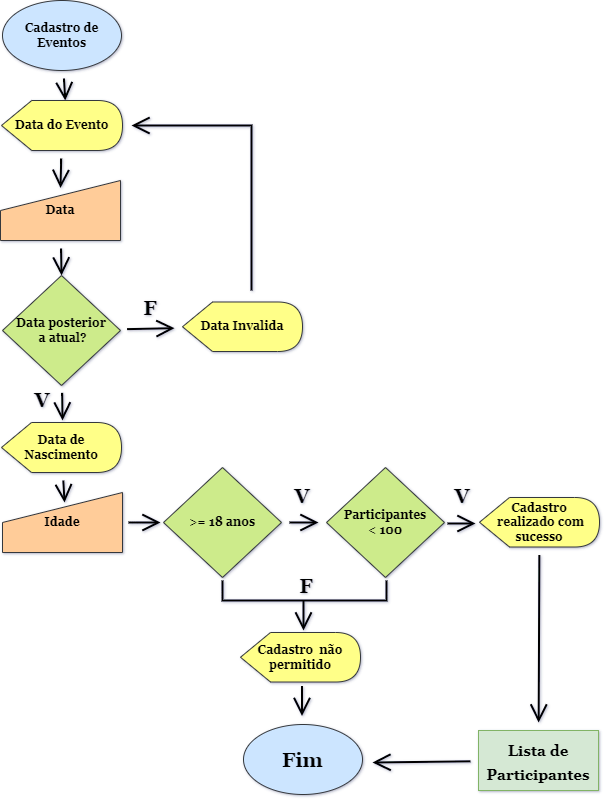

The diagram above was exported from draw.io. Its source (the exported page's mxGraphModel, read from the mxfile embedded in the PNG):
<mxGraphModel dx="2501" dy="640" grid="1" gridSize="10" guides="1" tooltips="1" connect="1" arrows="1" fold="1" page="1" pageScale="1" pageWidth="1169" pageHeight="827" background="#ffffff" math="0" shadow="1">
  <root>
    <mxCell id="0" />
    <mxCell id="1" parent="0" />
    <mxCell id="KAfEMJHrvgB1GJ5ZO0kP-17" style="edgeStyle=none;curved=1;rounded=0;orthogonalLoop=1;jettySize=auto;html=1;entryX=0;entryY=0;entryDx=63.75;entryDy=0;entryPerimeter=0;fontSize=12;endArrow=open;startSize=14;endSize=14;sourcePerimeterSpacing=8;targetPerimeterSpacing=8;strokeWidth=2;" edge="1" parent="1" source="KAfEMJHrvgB1GJ5ZO0kP-1" target="KAfEMJHrvgB1GJ5ZO0kP-5">
      <mxGeometry relative="1" as="geometry" />
    </mxCell>
    <mxCell id="KAfEMJHrvgB1GJ5ZO0kP-1" value="Cadastro de Eventos" style="ellipse;whiteSpace=wrap;html=1;hachureGap=4;fillColor=#cce5ff;strokeColor=#36393d;fontFamily=Georgia;fontStyle=1;fontSize=12;" vertex="1" parent="1">
      <mxGeometry x="-600" y="30" width="119" height="70" as="geometry" />
    </mxCell>
    <mxCell id="KAfEMJHrvgB1GJ5ZO0kP-16" style="edgeStyle=none;curved=1;rounded=0;orthogonalLoop=1;jettySize=auto;html=1;entryX=0.5;entryY=0.125;entryDx=0;entryDy=0;entryPerimeter=0;fontSize=12;endArrow=open;startSize=14;endSize=14;sourcePerimeterSpacing=8;targetPerimeterSpacing=8;strokeWidth=2;" edge="1" parent="1" source="KAfEMJHrvgB1GJ5ZO0kP-5" target="KAfEMJHrvgB1GJ5ZO0kP-13">
      <mxGeometry relative="1" as="geometry" />
    </mxCell>
    <mxCell id="KAfEMJHrvgB1GJ5ZO0kP-5" value="Data do Evento" style="shape=display;whiteSpace=wrap;html=1;hachureGap=4;fillColor=#ffff88;strokeColor=#36393d;fontFamily=Georgia;fontStyle=1;fontSize=12;" vertex="1" parent="1">
      <mxGeometry x="-601" y="130" width="121" height="50" as="geometry" />
    </mxCell>
    <mxCell id="KAfEMJHrvgB1GJ5ZO0kP-21" style="edgeStyle=none;curved=1;rounded=0;orthogonalLoop=1;jettySize=auto;html=1;entryX=0.5;entryY=0;entryDx=0;entryDy=0;fontFamily=Georgia;fontSize=12;endArrow=open;startSize=14;endSize=14;sourcePerimeterSpacing=8;targetPerimeterSpacing=8;strokeWidth=2;" edge="1" parent="1" source="KAfEMJHrvgB1GJ5ZO0kP-13" target="KAfEMJHrvgB1GJ5ZO0kP-20">
      <mxGeometry relative="1" as="geometry" />
    </mxCell>
    <mxCell id="KAfEMJHrvgB1GJ5ZO0kP-13" value="Data" style="shape=manualInput;whiteSpace=wrap;html=1;hachureGap=4;fontSize=12;fillColor=#ffcc99;strokeColor=#36393d;fontFamily=Georgia;fontStyle=1" vertex="1" parent="1">
      <mxGeometry x="-602" y="210" width="120" height="60" as="geometry" />
    </mxCell>
    <mxCell id="KAfEMJHrvgB1GJ5ZO0kP-28" style="edgeStyle=none;curved=1;rounded=0;orthogonalLoop=1;jettySize=auto;html=1;fontFamily=Georgia;fontSize=12;endArrow=open;startSize=14;endSize=14;sourcePerimeterSpacing=8;targetPerimeterSpacing=8;strokeWidth=2;" edge="1" parent="1" source="KAfEMJHrvgB1GJ5ZO0kP-20">
      <mxGeometry relative="1" as="geometry">
        <mxPoint x="-540" y="450" as="targetPoint" />
      </mxGeometry>
    </mxCell>
    <mxCell id="KAfEMJHrvgB1GJ5ZO0kP-42" style="edgeStyle=none;rounded=0;orthogonalLoop=1;jettySize=auto;html=1;fontFamily=Georgia;fontSize=12;endArrow=open;startSize=14;endSize=14;sourcePerimeterSpacing=8;targetPerimeterSpacing=8;strokeWidth=2;" edge="1" parent="1" source="KAfEMJHrvgB1GJ5ZO0kP-20" target="KAfEMJHrvgB1GJ5ZO0kP-29">
      <mxGeometry relative="1" as="geometry">
        <mxPoint x="-188" y="360" as="targetPoint" />
      </mxGeometry>
    </mxCell>
    <mxCell id="KAfEMJHrvgB1GJ5ZO0kP-20" value="Data posterior&lt;br&gt;&amp;nbsp;a atual?" style="rhombus;whiteSpace=wrap;html=1;hachureGap=4;fontFamily=Georgia;fontSize=12;fillColor=#cdeb8b;strokeColor=#36393d;fontStyle=1" vertex="1" parent="1">
      <mxGeometry x="-600" y="305" width="118" height="110" as="geometry" />
    </mxCell>
    <mxCell id="KAfEMJHrvgB1GJ5ZO0kP-24" value="V" style="text;strokeColor=none;fillColor=none;html=1;align=center;verticalAlign=middle;whiteSpace=wrap;rounded=0;hachureGap=4;fontFamily=Georgia;fontSize=20;fontStyle=1" vertex="1" parent="1">
      <mxGeometry x="-590" y="414" width="60" height="30" as="geometry" />
    </mxCell>
    <mxCell id="KAfEMJHrvgB1GJ5ZO0kP-33" style="edgeStyle=none;rounded=0;orthogonalLoop=1;jettySize=auto;html=1;fontFamily=Georgia;fontSize=12;endArrow=open;startSize=14;endSize=14;sourcePerimeterSpacing=8;targetPerimeterSpacing=8;strokeWidth=2;" edge="1" parent="1">
      <mxGeometry relative="1" as="geometry">
        <mxPoint x="-351" y="320" as="sourcePoint" />
        <mxPoint x="-471" y="155" as="targetPoint" />
        <Array as="points">
          <mxPoint x="-351" y="217" />
          <mxPoint x="-351" y="155" />
        </Array>
      </mxGeometry>
    </mxCell>
    <mxCell id="KAfEMJHrvgB1GJ5ZO0kP-29" value="Data Invalida" style="shape=display;whiteSpace=wrap;html=1;hachureGap=4;fillColor=#ffff88;strokeColor=#36393d;fontFamily=Georgia;fontStyle=1;fontSize=12;align=center;" vertex="1" parent="1">
      <mxGeometry x="-420" y="331.5" width="120" height="49.5" as="geometry" />
    </mxCell>
    <mxCell id="KAfEMJHrvgB1GJ5ZO0kP-30" value="F" style="text;strokeColor=none;fillColor=none;html=1;align=center;verticalAlign=middle;whiteSpace=wrap;rounded=0;hachureGap=4;fontFamily=Georgia;fontSize=20;fontStyle=1" vertex="1" parent="1">
      <mxGeometry x="-482" y="321.5" width="60" height="30" as="geometry" />
    </mxCell>
    <mxCell id="KAfEMJHrvgB1GJ5ZO0kP-36" style="edgeStyle=none;rounded=0;orthogonalLoop=1;jettySize=auto;html=1;entryX=0.517;entryY=0.167;entryDx=0;entryDy=0;entryPerimeter=0;fontFamily=Georgia;fontSize=12;endArrow=open;startSize=14;endSize=14;sourcePerimeterSpacing=8;targetPerimeterSpacing=8;strokeWidth=2;" edge="1" parent="1" source="KAfEMJHrvgB1GJ5ZO0kP-34" target="KAfEMJHrvgB1GJ5ZO0kP-35">
      <mxGeometry relative="1" as="geometry" />
    </mxCell>
    <mxCell id="KAfEMJHrvgB1GJ5ZO0kP-34" value="Data de Nascimento" style="shape=display;whiteSpace=wrap;html=1;hachureGap=4;fillColor=#ffff88;strokeColor=#36393d;fontFamily=Georgia;fontStyle=1;fontSize=12;align=center;" vertex="1" parent="1">
      <mxGeometry x="-601" y="452" width="120" height="50" as="geometry" />
    </mxCell>
    <mxCell id="KAfEMJHrvgB1GJ5ZO0kP-46" style="edgeStyle=none;rounded=0;orthogonalLoop=1;jettySize=auto;html=1;fontFamily=Georgia;fontSize=18;endArrow=open;startSize=14;endSize=14;sourcePerimeterSpacing=8;targetPerimeterSpacing=8;strokeWidth=2;" edge="1" parent="1">
      <mxGeometry relative="1" as="geometry">
        <mxPoint x="-474" y="552" as="sourcePoint" />
        <mxPoint x="-442" y="552" as="targetPoint" />
      </mxGeometry>
    </mxCell>
    <mxCell id="KAfEMJHrvgB1GJ5ZO0kP-35" value="Idade" style="shape=manualInput;whiteSpace=wrap;html=1;hachureGap=4;fontSize=12;fillColor=#ffcc99;strokeColor=#36393d;fontFamily=Georgia;fontStyle=1" vertex="1" parent="1">
      <mxGeometry x="-600" y="522" width="120" height="60" as="geometry" />
    </mxCell>
    <mxCell id="KAfEMJHrvgB1GJ5ZO0kP-48" style="edgeStyle=none;rounded=0;orthogonalLoop=1;jettySize=auto;html=1;fontFamily=Georgia;fontSize=18;endArrow=open;startSize=14;endSize=14;sourcePerimeterSpacing=8;targetPerimeterSpacing=8;strokeWidth=2;" edge="1" parent="1" source="KAfEMJHrvgB1GJ5ZO0kP-37" target="KAfEMJHrvgB1GJ5ZO0kP-47">
      <mxGeometry relative="1" as="geometry" />
    </mxCell>
    <mxCell id="KAfEMJHrvgB1GJ5ZO0kP-37" value="&amp;gt;=&amp;nbsp;18 anos" style="rhombus;whiteSpace=wrap;html=1;hachureGap=4;fontFamily=Georgia;fontSize=12;fillColor=#cdeb8b;strokeColor=#36393d;fontStyle=1" vertex="1" parent="1">
      <mxGeometry x="-439" y="497" width="118" height="110" as="geometry" />
    </mxCell>
    <mxCell id="KAfEMJHrvgB1GJ5ZO0kP-54" style="edgeStyle=none;rounded=0;orthogonalLoop=1;jettySize=auto;html=1;fontFamily=Georgia;fontSize=18;endArrow=open;startSize=14;endSize=14;sourcePerimeterSpacing=8;targetPerimeterSpacing=8;strokeWidth=2;exitX=1;exitY=0.5;exitDx=0;exitDy=0;" edge="1" parent="1">
      <mxGeometry relative="1" as="geometry">
        <mxPoint x="-155" y="553" as="sourcePoint" />
        <mxPoint x="-127" y="553" as="targetPoint" />
      </mxGeometry>
    </mxCell>
    <mxCell id="KAfEMJHrvgB1GJ5ZO0kP-47" value="Participantes&lt;br&gt;&amp;lt; 100" style="rhombus;whiteSpace=wrap;html=1;hachureGap=4;fontFamily=Georgia;fontSize=12;fillColor=#cdeb8b;strokeColor=#36393d;fontStyle=1" vertex="1" parent="1">
      <mxGeometry x="-276" y="497" width="118" height="110" as="geometry" />
    </mxCell>
    <mxCell id="KAfEMJHrvgB1GJ5ZO0kP-49" value="V" style="text;strokeColor=none;fillColor=none;html=1;align=center;verticalAlign=middle;whiteSpace=wrap;rounded=0;hachureGap=4;fontFamily=Georgia;fontSize=20;fontStyle=1" vertex="1" parent="1">
      <mxGeometry x="-330" y="510" width="60" height="30" as="geometry" />
    </mxCell>
    <mxCell id="KAfEMJHrvgB1GJ5ZO0kP-74" value="" style="edgeStyle=none;rounded=0;orthogonalLoop=1;jettySize=auto;html=1;fontFamily=Georgia;fontSize=20;endArrow=open;startSize=14;endSize=14;sourcePerimeterSpacing=8;targetPerimeterSpacing=8;strokeWidth=2;" edge="1" parent="1" source="KAfEMJHrvgB1GJ5ZO0kP-50" target="KAfEMJHrvgB1GJ5ZO0kP-73">
      <mxGeometry relative="1" as="geometry" />
    </mxCell>
    <mxCell id="KAfEMJHrvgB1GJ5ZO0kP-50" value="Cadastro&lt;br&gt;&amp;nbsp;realizado com sucesso" style="shape=display;whiteSpace=wrap;html=1;hachureGap=4;fillColor=#ffff88;strokeColor=#36393d;fontFamily=Georgia;fontStyle=1;fontSize=12;align=center;" vertex="1" parent="1">
      <mxGeometry x="-123" y="527" width="120" height="49.5" as="geometry" />
    </mxCell>
    <mxCell id="KAfEMJHrvgB1GJ5ZO0kP-55" value="V" style="text;strokeColor=none;fillColor=none;html=1;align=center;verticalAlign=middle;whiteSpace=wrap;rounded=0;hachureGap=4;fontFamily=Georgia;fontSize=20;fontStyle=1" vertex="1" parent="1">
      <mxGeometry x="-170" y="510" width="60" height="30" as="geometry" />
    </mxCell>
    <mxCell id="KAfEMJHrvgB1GJ5ZO0kP-56" value="Fim" style="ellipse;whiteSpace=wrap;html=1;hachureGap=4;fillColor=#cce5ff;strokeColor=#36393d;fontFamily=Georgia;fontStyle=1;fontSize=20;" vertex="1" parent="1">
      <mxGeometry x="-359" y="754" width="119" height="70" as="geometry" />
    </mxCell>
    <mxCell id="KAfEMJHrvgB1GJ5ZO0kP-59" value="Cadastro&amp;nbsp; não permitido" style="shape=display;whiteSpace=wrap;html=1;hachureGap=4;fillColor=#ffff88;strokeColor=#36393d;fontFamily=Georgia;fontStyle=1;fontSize=12;align=center;" vertex="1" parent="1">
      <mxGeometry x="-362" y="662" width="120" height="49.5" as="geometry" />
    </mxCell>
    <mxCell id="KAfEMJHrvgB1GJ5ZO0kP-63" value="" style="edgeStyle=none;orthogonalLoop=1;jettySize=auto;html=1;rounded=0;fontFamily=Georgia;fontSize=18;endArrow=open;startSize=14;endSize=14;sourcePerimeterSpacing=8;targetPerimeterSpacing=8;strokeWidth=2;" edge="1" parent="1">
      <mxGeometry width="120" relative="1" as="geometry">
        <mxPoint x="-300.5" y="715.5" as="sourcePoint" />
        <mxPoint x="-300.5" y="745.5" as="targetPoint" />
        <Array as="points" />
      </mxGeometry>
    </mxCell>
    <mxCell id="KAfEMJHrvgB1GJ5ZO0kP-64" value="" style="edgeStyle=none;orthogonalLoop=1;jettySize=auto;html=1;rounded=0;fontFamily=Georgia;fontSize=18;endArrow=open;startSize=14;endSize=14;sourcePerimeterSpacing=8;targetPerimeterSpacing=8;strokeWidth=2;" edge="1" parent="1">
      <mxGeometry width="120" relative="1" as="geometry">
        <mxPoint x="-299" y="630" as="sourcePoint" />
        <mxPoint x="-299" y="660" as="targetPoint" />
        <Array as="points" />
      </mxGeometry>
    </mxCell>
    <mxCell id="KAfEMJHrvgB1GJ5ZO0kP-65" value="F" style="text;strokeColor=none;fillColor=none;html=1;align=center;verticalAlign=middle;whiteSpace=wrap;rounded=0;hachureGap=4;fontFamily=Georgia;fontSize=20;fontStyle=1" vertex="1" parent="1">
      <mxGeometry x="-326.5" y="600" width="60" height="30" as="geometry" />
    </mxCell>
    <mxCell id="KAfEMJHrvgB1GJ5ZO0kP-70" value="" style="endArrow=none;html=1;rounded=0;fontFamily=Georgia;fontSize=18;startSize=14;endSize=14;sourcePerimeterSpacing=8;targetPerimeterSpacing=8;strokeWidth=2;" edge="1" parent="1">
      <mxGeometry width="50" height="50" relative="1" as="geometry">
        <mxPoint x="-380" y="610" as="sourcePoint" />
        <mxPoint x="-216" y="610" as="targetPoint" />
        <Array as="points">
          <mxPoint x="-380" y="630" />
          <mxPoint x="-216" y="630" />
        </Array>
      </mxGeometry>
    </mxCell>
    <mxCell id="KAfEMJHrvgB1GJ5ZO0kP-76" style="edgeStyle=none;rounded=0;orthogonalLoop=1;jettySize=auto;html=1;fontFamily=Georgia;fontSize=20;endArrow=open;startSize=14;endSize=14;sourcePerimeterSpacing=8;targetPerimeterSpacing=8;strokeWidth=2;" edge="1" parent="1" source="KAfEMJHrvgB1GJ5ZO0kP-73">
      <mxGeometry relative="1" as="geometry">
        <mxPoint x="-230" y="792" as="targetPoint" />
      </mxGeometry>
    </mxCell>
    <mxCell id="KAfEMJHrvgB1GJ5ZO0kP-73" value="&lt;font style=&quot;font-size: 15px&quot;&gt;Lista de Participantes&lt;/font&gt;" style="whiteSpace=wrap;html=1;hachureGap=4;fontFamily=Georgia;fontSize=20;fillColor=#d5e8d4;strokeColor=#82b366;fontStyle=1" vertex="1" parent="1">
      <mxGeometry x="-124" y="760" width="120" height="60" as="geometry" />
    </mxCell>
  </root>
</mxGraphModel>